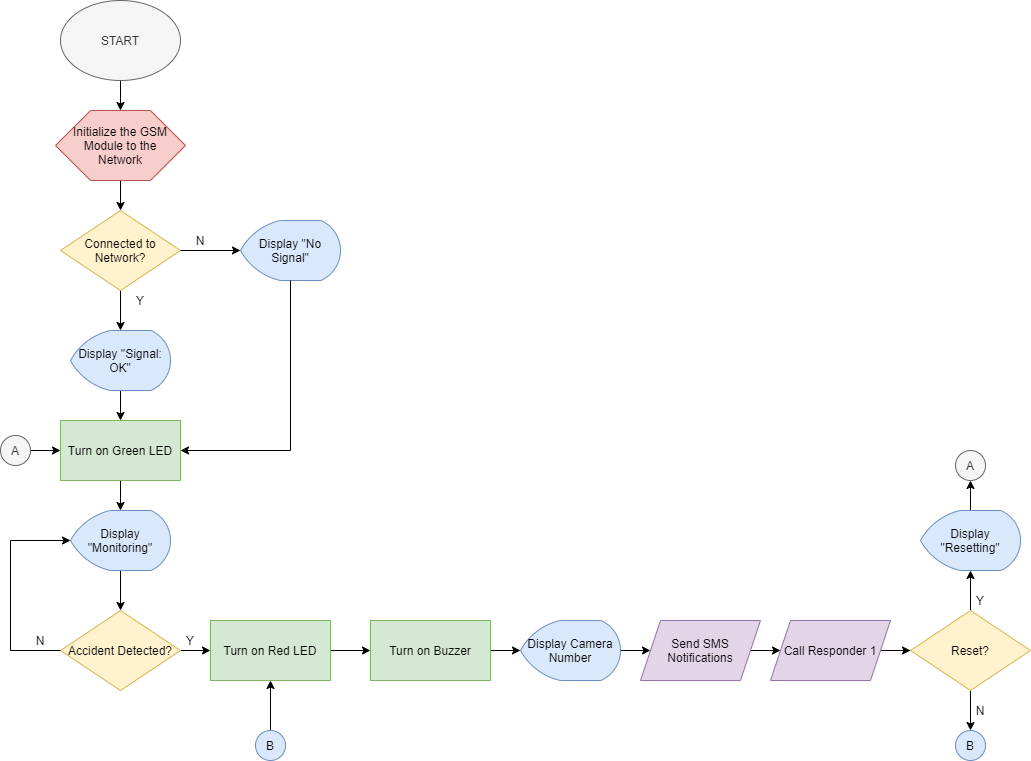

The diagram above was exported from draw.io. Its source (the exported page's mxGraphModel, read from the mxfile embedded in the PNG):
<mxGraphModel dx="1422" dy="814" grid="1" gridSize="10" guides="1" tooltips="1" connect="1" arrows="1" fold="1" page="1" pageScale="1" pageWidth="1700" pageHeight="1100" math="0" shadow="0">
  <root>
    <mxCell id="0" />
    <mxCell id="1" parent="0" />
    <mxCell id="nWtWLu7DmBUYAaAUTVEN-34" value="" style="edgeStyle=orthogonalEdgeStyle;rounded=0;orthogonalLoop=1;jettySize=auto;html=1;" edge="1" parent="1" source="nWtWLu7DmBUYAaAUTVEN-30">
      <mxGeometry relative="1" as="geometry">
        <mxPoint x="560" y="440" as="targetPoint" />
      </mxGeometry>
    </mxCell>
    <mxCell id="nWtWLu7DmBUYAaAUTVEN-30" value="" style="verticalLabelPosition=bottom;verticalAlign=top;html=1;shape=hexagon;perimeter=hexagonPerimeter2;arcSize=6;size=0.27;strokeWidth=1;fillColor=#f8cecc;strokeColor=#b85450;" vertex="1" parent="1">
      <mxGeometry x="495" y="340" width="130" height="70" as="geometry" />
    </mxCell>
    <mxCell id="nWtWLu7DmBUYAaAUTVEN-32" value="" style="edgeStyle=orthogonalEdgeStyle;rounded=0;orthogonalLoop=1;jettySize=auto;html=1;" edge="1" parent="1" source="nWtWLu7DmBUYAaAUTVEN-1" target="nWtWLu7DmBUYAaAUTVEN-30">
      <mxGeometry relative="1" as="geometry" />
    </mxCell>
    <mxCell id="nWtWLu7DmBUYAaAUTVEN-1" value="START" style="ellipse;whiteSpace=wrap;html=1;fillColor=#f5f5f5;strokeColor=#666666;fontColor=#333333;" vertex="1" parent="1">
      <mxGeometry x="500" y="230" width="120" height="80" as="geometry" />
    </mxCell>
    <mxCell id="nWtWLu7DmBUYAaAUTVEN-2" value="Initialize the GSM Module to the Network" style="rounded=0;whiteSpace=wrap;html=1;fillColor=none;strokeColor=none;" vertex="1" parent="1">
      <mxGeometry x="510" y="340" width="100" height="70" as="geometry" />
    </mxCell>
    <mxCell id="nWtWLu7DmBUYAaAUTVEN-14" value="" style="edgeStyle=orthogonalEdgeStyle;rounded=0;orthogonalLoop=1;jettySize=auto;html=1;" edge="1" parent="1" source="nWtWLu7DmBUYAaAUTVEN-7">
      <mxGeometry relative="1" as="geometry">
        <mxPoint x="560" y="560" as="targetPoint" />
      </mxGeometry>
    </mxCell>
    <mxCell id="nWtWLu7DmBUYAaAUTVEN-7" value="Connected to Network?" style="rhombus;whiteSpace=wrap;html=1;fillColor=#fff2cc;strokeColor=#d6b656;" vertex="1" parent="1">
      <mxGeometry x="500" y="440" width="120" height="80" as="geometry" />
    </mxCell>
    <mxCell id="nWtWLu7DmBUYAaAUTVEN-10" value="Display &quot;No Signal&quot;" style="strokeWidth=1;html=1;shape=mxgraph.flowchart.display;whiteSpace=wrap;fillColor=#dae8fc;strokeColor=#6c8ebf;" vertex="1" parent="1">
      <mxGeometry x="680" y="450" width="100" height="60" as="geometry" />
    </mxCell>
    <mxCell id="nWtWLu7DmBUYAaAUTVEN-11" value="" style="edgeStyle=orthogonalEdgeStyle;rounded=0;orthogonalLoop=1;jettySize=auto;html=1;" edge="1" parent="1" source="nWtWLu7DmBUYAaAUTVEN-7" target="nWtWLu7DmBUYAaAUTVEN-10">
      <mxGeometry relative="1" as="geometry">
        <mxPoint x="620" y="480" as="sourcePoint" />
        <mxPoint x="700" y="480" as="targetPoint" />
      </mxGeometry>
    </mxCell>
    <mxCell id="nWtWLu7DmBUYAaAUTVEN-19" value="" style="edgeStyle=orthogonalEdgeStyle;rounded=0;orthogonalLoop=1;jettySize=auto;html=1;" edge="1" parent="1" source="nWtWLu7DmBUYAaAUTVEN-15">
      <mxGeometry relative="1" as="geometry">
        <mxPoint x="560" y="650" as="targetPoint" />
      </mxGeometry>
    </mxCell>
    <mxCell id="nWtWLu7DmBUYAaAUTVEN-15" value="Display &quot;Signal: OK&quot;" style="strokeWidth=1;html=1;shape=mxgraph.flowchart.display;whiteSpace=wrap;fillColor=#dae8fc;strokeColor=#6c8ebf;" vertex="1" parent="1">
      <mxGeometry x="510" y="560" width="100" height="60" as="geometry" />
    </mxCell>
    <mxCell id="nWtWLu7DmBUYAaAUTVEN-16" value="N" style="text;html=1;strokeColor=none;fillColor=none;align=center;verticalAlign=middle;whiteSpace=wrap;rounded=0;" vertex="1" parent="1">
      <mxGeometry x="620" y="460" width="40" height="20" as="geometry" />
    </mxCell>
    <mxCell id="nWtWLu7DmBUYAaAUTVEN-17" value="Y" style="text;html=1;strokeColor=none;fillColor=none;align=center;verticalAlign=middle;whiteSpace=wrap;rounded=0;" vertex="1" parent="1">
      <mxGeometry x="560" y="520" width="40" height="20" as="geometry" />
    </mxCell>
    <mxCell id="nWtWLu7DmBUYAaAUTVEN-20" value="" style="endArrow=classic;html=1;exitX=0.5;exitY=1;exitDx=0;exitDy=0;exitPerimeter=0;rounded=0;entryX=1;entryY=0.5;entryDx=0;entryDy=0;" edge="1" parent="1" source="nWtWLu7DmBUYAaAUTVEN-10" target="nWtWLu7DmBUYAaAUTVEN-21">
      <mxGeometry width="50" height="50" relative="1" as="geometry">
        <mxPoint x="690" y="730" as="sourcePoint" />
        <mxPoint x="680" y="690" as="targetPoint" />
        <Array as="points">
          <mxPoint x="730" y="680" />
        </Array>
      </mxGeometry>
    </mxCell>
    <mxCell id="nWtWLu7DmBUYAaAUTVEN-24" value="" style="edgeStyle=orthogonalEdgeStyle;rounded=0;orthogonalLoop=1;jettySize=auto;html=1;" edge="1" parent="1" source="nWtWLu7DmBUYAaAUTVEN-21" target="nWtWLu7DmBUYAaAUTVEN-23">
      <mxGeometry relative="1" as="geometry" />
    </mxCell>
    <mxCell id="nWtWLu7DmBUYAaAUTVEN-21" value="Turn on Green LED" style="rounded=0;whiteSpace=wrap;html=1;strokeWidth=1;fillColor=#d5e8d4;strokeColor=#82b366;" vertex="1" parent="1">
      <mxGeometry x="500" y="650" width="120" height="60" as="geometry" />
    </mxCell>
    <mxCell id="nWtWLu7DmBUYAaAUTVEN-38" value="" style="edgeStyle=orthogonalEdgeStyle;rounded=0;orthogonalLoop=1;jettySize=auto;html=1;" edge="1" parent="1" source="nWtWLu7DmBUYAaAUTVEN-22" target="nWtWLu7DmBUYAaAUTVEN-28">
      <mxGeometry relative="1" as="geometry" />
    </mxCell>
    <mxCell id="nWtWLu7DmBUYAaAUTVEN-22" value="Accident Detected?" style="rhombus;whiteSpace=wrap;html=1;fillColor=#fff2cc;strokeColor=#d6b656;" vertex="1" parent="1">
      <mxGeometry x="500" y="840" width="120" height="80" as="geometry" />
    </mxCell>
    <mxCell id="nWtWLu7DmBUYAaAUTVEN-25" value="" style="edgeStyle=orthogonalEdgeStyle;rounded=0;orthogonalLoop=1;jettySize=auto;html=1;" edge="1" parent="1" source="nWtWLu7DmBUYAaAUTVEN-23" target="nWtWLu7DmBUYAaAUTVEN-22">
      <mxGeometry relative="1" as="geometry" />
    </mxCell>
    <mxCell id="nWtWLu7DmBUYAaAUTVEN-23" value="Display &quot;Monitoring&quot;" style="strokeWidth=1;html=1;shape=mxgraph.flowchart.display;whiteSpace=wrap;fillColor=#dae8fc;strokeColor=#6c8ebf;" vertex="1" parent="1">
      <mxGeometry x="510" y="740" width="100" height="60" as="geometry" />
    </mxCell>
    <mxCell id="nWtWLu7DmBUYAaAUTVEN-26" value="" style="endArrow=classic;html=1;entryX=0;entryY=0.5;entryDx=0;entryDy=0;entryPerimeter=0;exitX=0;exitY=0.5;exitDx=0;exitDy=0;rounded=0;" edge="1" parent="1" source="nWtWLu7DmBUYAaAUTVEN-22" target="nWtWLu7DmBUYAaAUTVEN-23">
      <mxGeometry width="50" height="50" relative="1" as="geometry">
        <mxPoint x="400" y="860" as="sourcePoint" />
        <mxPoint x="450" y="810" as="targetPoint" />
        <Array as="points">
          <mxPoint x="450" y="880" />
          <mxPoint x="450" y="770" />
        </Array>
      </mxGeometry>
    </mxCell>
    <mxCell id="nWtWLu7DmBUYAaAUTVEN-27" value="N" style="text;html=1;strokeColor=none;fillColor=none;align=center;verticalAlign=middle;whiteSpace=wrap;rounded=0;" vertex="1" parent="1">
      <mxGeometry x="460" y="860" width="40" height="20" as="geometry" />
    </mxCell>
    <mxCell id="nWtWLu7DmBUYAaAUTVEN-39" value="" style="edgeStyle=orthogonalEdgeStyle;rounded=0;orthogonalLoop=1;jettySize=auto;html=1;" edge="1" parent="1" source="nWtWLu7DmBUYAaAUTVEN-28" target="nWtWLu7DmBUYAaAUTVEN-29">
      <mxGeometry relative="1" as="geometry" />
    </mxCell>
    <mxCell id="nWtWLu7DmBUYAaAUTVEN-28" value="Turn on Red LED" style="rounded=0;whiteSpace=wrap;html=1;strokeWidth=1;fillColor=#d5e8d4;strokeColor=#82b366;" vertex="1" parent="1">
      <mxGeometry x="650" y="850" width="120" height="60" as="geometry" />
    </mxCell>
    <mxCell id="nWtWLu7DmBUYAaAUTVEN-58" value="" style="edgeStyle=orthogonalEdgeStyle;rounded=0;orthogonalLoop=1;jettySize=auto;html=1;" edge="1" parent="1" source="nWtWLu7DmBUYAaAUTVEN-29" target="nWtWLu7DmBUYAaAUTVEN-57">
      <mxGeometry relative="1" as="geometry" />
    </mxCell>
    <mxCell id="nWtWLu7DmBUYAaAUTVEN-29" value="Turn on Buzzer" style="rounded=0;whiteSpace=wrap;html=1;strokeWidth=1;fillColor=#d5e8d4;strokeColor=#82b366;" vertex="1" parent="1">
      <mxGeometry x="810" y="850" width="120" height="60" as="geometry" />
    </mxCell>
    <mxCell id="nWtWLu7DmBUYAaAUTVEN-41" value="" style="edgeStyle=orthogonalEdgeStyle;rounded=0;orthogonalLoop=1;jettySize=auto;html=1;" edge="1" parent="1" target="nWtWLu7DmBUYAaAUTVEN-36">
      <mxGeometry relative="1" as="geometry">
        <mxPoint x="1180" y="880" as="sourcePoint" />
      </mxGeometry>
    </mxCell>
    <mxCell id="nWtWLu7DmBUYAaAUTVEN-35" value="Send SMS Notifications" style="shape=parallelogram;perimeter=parallelogramPerimeter;whiteSpace=wrap;html=1;fixedSize=1;strokeWidth=1;fillColor=#e1d5e7;strokeColor=#9673a6;" vertex="1" parent="1">
      <mxGeometry x="1080" y="850" width="120" height="60" as="geometry" />
    </mxCell>
    <mxCell id="nWtWLu7DmBUYAaAUTVEN-42" value="" style="edgeStyle=orthogonalEdgeStyle;rounded=0;orthogonalLoop=1;jettySize=auto;html=1;" edge="1" parent="1" source="nWtWLu7DmBUYAaAUTVEN-36" target="nWtWLu7DmBUYAaAUTVEN-37">
      <mxGeometry relative="1" as="geometry" />
    </mxCell>
    <mxCell id="nWtWLu7DmBUYAaAUTVEN-36" value="Call Responder 1" style="shape=parallelogram;perimeter=parallelogramPerimeter;whiteSpace=wrap;html=1;fixedSize=1;strokeWidth=1;fillColor=#e1d5e7;strokeColor=#9673a6;" vertex="1" parent="1">
      <mxGeometry x="1210" y="850" width="120" height="60" as="geometry" />
    </mxCell>
    <mxCell id="nWtWLu7DmBUYAaAUTVEN-45" value="" style="edgeStyle=orthogonalEdgeStyle;rounded=0;orthogonalLoop=1;jettySize=auto;html=1;" edge="1" parent="1" source="nWtWLu7DmBUYAaAUTVEN-37">
      <mxGeometry relative="1" as="geometry">
        <mxPoint x="1410" y="800" as="targetPoint" />
      </mxGeometry>
    </mxCell>
    <mxCell id="nWtWLu7DmBUYAaAUTVEN-46" value="" style="edgeStyle=orthogonalEdgeStyle;rounded=0;orthogonalLoop=1;jettySize=auto;html=1;" edge="1" parent="1" source="nWtWLu7DmBUYAaAUTVEN-37" target="nWtWLu7DmBUYAaAUTVEN-44">
      <mxGeometry relative="1" as="geometry" />
    </mxCell>
    <mxCell id="nWtWLu7DmBUYAaAUTVEN-37" value="Reset?" style="rhombus;whiteSpace=wrap;html=1;fillColor=#fff2cc;strokeColor=#d6b656;" vertex="1" parent="1">
      <mxGeometry x="1350" y="840" width="120" height="80" as="geometry" />
    </mxCell>
    <mxCell id="nWtWLu7DmBUYAaAUTVEN-44" value="B" style="ellipse;whiteSpace=wrap;html=1;aspect=fixed;strokeWidth=1;fillColor=#dae8fc;strokeColor=#6c8ebf;" vertex="1" parent="1">
      <mxGeometry x="1395" y="960" width="30" height="30" as="geometry" />
    </mxCell>
    <mxCell id="nWtWLu7DmBUYAaAUTVEN-47" value="Y" style="text;html=1;strokeColor=none;fillColor=none;align=center;verticalAlign=middle;whiteSpace=wrap;rounded=0;" vertex="1" parent="1">
      <mxGeometry x="610" y="860" width="40" height="20" as="geometry" />
    </mxCell>
    <mxCell id="nWtWLu7DmBUYAaAUTVEN-48" value="Y" style="text;html=1;strokeColor=none;fillColor=none;align=center;verticalAlign=middle;whiteSpace=wrap;rounded=0;" vertex="1" parent="1">
      <mxGeometry x="1400" y="820" width="40" height="20" as="geometry" />
    </mxCell>
    <mxCell id="nWtWLu7DmBUYAaAUTVEN-49" value="N" style="text;html=1;strokeColor=none;fillColor=none;align=center;verticalAlign=middle;whiteSpace=wrap;rounded=0;" vertex="1" parent="1">
      <mxGeometry x="1400" y="930" width="40" height="20" as="geometry" />
    </mxCell>
    <mxCell id="nWtWLu7DmBUYAaAUTVEN-54" value="" style="edgeStyle=orthogonalEdgeStyle;rounded=0;orthogonalLoop=1;jettySize=auto;html=1;" edge="1" parent="1" source="nWtWLu7DmBUYAaAUTVEN-50" target="nWtWLu7DmBUYAaAUTVEN-21">
      <mxGeometry relative="1" as="geometry" />
    </mxCell>
    <mxCell id="nWtWLu7DmBUYAaAUTVEN-50" value="A" style="ellipse;whiteSpace=wrap;html=1;aspect=fixed;strokeWidth=1;fillColor=#f5f5f5;strokeColor=#666666;fontColor=#333333;" vertex="1" parent="1">
      <mxGeometry x="440" y="665" width="30" height="30" as="geometry" />
    </mxCell>
    <mxCell id="nWtWLu7DmBUYAaAUTVEN-53" value="" style="edgeStyle=orthogonalEdgeStyle;rounded=0;orthogonalLoop=1;jettySize=auto;html=1;" edge="1" parent="1" source="nWtWLu7DmBUYAaAUTVEN-51" target="nWtWLu7DmBUYAaAUTVEN-52">
      <mxGeometry relative="1" as="geometry" />
    </mxCell>
    <mxCell id="nWtWLu7DmBUYAaAUTVEN-51" value="Display &quot;Resetting&quot;" style="strokeWidth=1;html=1;shape=mxgraph.flowchart.display;whiteSpace=wrap;fillColor=#dae8fc;strokeColor=#6c8ebf;" vertex="1" parent="1">
      <mxGeometry x="1360" y="740" width="100" height="60" as="geometry" />
    </mxCell>
    <mxCell id="nWtWLu7DmBUYAaAUTVEN-52" value="A" style="ellipse;whiteSpace=wrap;html=1;aspect=fixed;strokeWidth=1;fillColor=#f5f5f5;strokeColor=#666666;fontColor=#333333;" vertex="1" parent="1">
      <mxGeometry x="1395" y="680" width="30" height="30" as="geometry" />
    </mxCell>
    <mxCell id="nWtWLu7DmBUYAaAUTVEN-56" value="" style="edgeStyle=orthogonalEdgeStyle;rounded=0;orthogonalLoop=1;jettySize=auto;html=1;" edge="1" parent="1" source="nWtWLu7DmBUYAaAUTVEN-55" target="nWtWLu7DmBUYAaAUTVEN-28">
      <mxGeometry relative="1" as="geometry" />
    </mxCell>
    <mxCell id="nWtWLu7DmBUYAaAUTVEN-55" value="B" style="ellipse;whiteSpace=wrap;html=1;aspect=fixed;strokeWidth=1;fillColor=#dae8fc;strokeColor=#6c8ebf;" vertex="1" parent="1">
      <mxGeometry x="695" y="960" width="30" height="30" as="geometry" />
    </mxCell>
    <mxCell id="nWtWLu7DmBUYAaAUTVEN-59" value="" style="edgeStyle=orthogonalEdgeStyle;rounded=0;orthogonalLoop=1;jettySize=auto;html=1;" edge="1" parent="1" source="nWtWLu7DmBUYAaAUTVEN-57" target="nWtWLu7DmBUYAaAUTVEN-35">
      <mxGeometry relative="1" as="geometry" />
    </mxCell>
    <mxCell id="nWtWLu7DmBUYAaAUTVEN-57" value="Display Camera Number" style="strokeWidth=1;html=1;shape=mxgraph.flowchart.display;whiteSpace=wrap;fillColor=#dae8fc;strokeColor=#6c8ebf;" vertex="1" parent="1">
      <mxGeometry x="960" y="850" width="100" height="60" as="geometry" />
    </mxCell>
  </root>
</mxGraphModel>